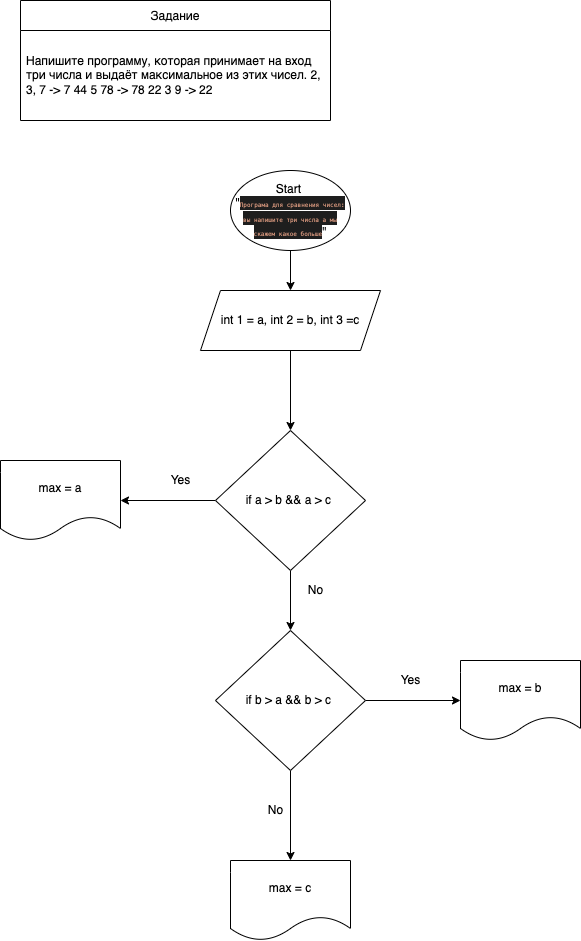

The diagram above was exported from draw.io. Its source (the exported page's mxGraphModel, read from the mxfile embedded in the PNG):
<mxGraphModel dx="598" dy="502" grid="1" gridSize="10" guides="1" tooltips="1" connect="1" arrows="1" fold="1" page="1" pageScale="1" pageWidth="827" pageHeight="1169" math="0" shadow="0">
  <root>
    <mxCell id="0" />
    <mxCell id="1" parent="0" />
    <mxCell id="2" value="Задание" style="swimlane;fontStyle=0;childLayout=stackLayout;horizontal=1;startSize=30;horizontalStack=0;resizeParent=1;resizeParentMax=0;resizeLast=0;collapsible=1;marginBottom=0;" parent="1" vertex="1">
      <mxGeometry x="30" y="40" width="310" height="120" as="geometry" />
    </mxCell>
    <mxCell id="5" value="Напишите программу, которая принимает на вход три числа и выдаёт максимальное из этих чисел. 2, 3, 7 -&gt; 7 44 5 78 -&gt; 78 22 3 9 -&gt; 22" style="text;strokeColor=none;fillColor=none;align=left;verticalAlign=middle;spacingLeft=4;spacingRight=4;overflow=hidden;points=[[0,0.5],[1,0.5]];portConstraint=eastwest;rotatable=0;whiteSpace=wrap;" parent="2" vertex="1">
      <mxGeometry y="30" width="310" height="90" as="geometry" />
    </mxCell>
    <mxCell id="19" value="" style="edgeStyle=none;html=1;" edge="1" parent="1" source="20" target="22">
      <mxGeometry relative="1" as="geometry" />
    </mxCell>
    <mxCell id="20" value="Start&amp;nbsp;&lt;br&gt;&quot;&lt;span style=&quot;color: rgb(206 , 145 , 120) ; background-color: rgb(30 , 30 , 30) ; font-family: &amp;#34;menlo&amp;#34; , &amp;#34;monaco&amp;#34; , &amp;#34;courier new&amp;#34; , monospace&quot;&gt;&lt;font style=&quot;font-size: 6px&quot;&gt;Програма для сравнения чисел: вы напишите три числа а мы скажем какое больше&lt;/font&gt;&lt;/span&gt;&lt;span&gt;&quot;&lt;/span&gt;" style="ellipse;whiteSpace=wrap;html=1;" vertex="1" parent="1">
      <mxGeometry x="240" y="210" width="120" height="80" as="geometry" />
    </mxCell>
    <mxCell id="21" value="" style="edgeStyle=none;html=1;" edge="1" parent="1" source="22" target="25">
      <mxGeometry relative="1" as="geometry" />
    </mxCell>
    <mxCell id="22" value="int 1 = a, int 2 = b, int 3 =c" style="shape=parallelogram;perimeter=parallelogramPerimeter;whiteSpace=wrap;html=1;fixedSize=1;" vertex="1" parent="1">
      <mxGeometry x="210" y="330" width="180" height="60" as="geometry" />
    </mxCell>
    <mxCell id="31" value="" style="edgeStyle=none;html=1;" edge="1" parent="1" source="25" target="30">
      <mxGeometry relative="1" as="geometry" />
    </mxCell>
    <mxCell id="34" value="" style="edgeStyle=none;html=1;" edge="1" parent="1" source="25" target="33">
      <mxGeometry relative="1" as="geometry" />
    </mxCell>
    <mxCell id="25" value="if a &amp;gt; b &amp;amp;&amp;amp; a &amp;gt; c&amp;nbsp;" style="rhombus;whiteSpace=wrap;html=1;" vertex="1" parent="1">
      <mxGeometry x="225" y="470" width="150" height="140" as="geometry" />
    </mxCell>
    <mxCell id="30" value="max = a" style="shape=document;whiteSpace=wrap;html=1;boundedLbl=1;" vertex="1" parent="1">
      <mxGeometry x="10" y="500" width="120" height="80" as="geometry" />
    </mxCell>
    <mxCell id="32" value="Yes" style="text;html=1;align=center;verticalAlign=middle;resizable=0;points=[];autosize=1;strokeColor=none;fillColor=none;" vertex="1" parent="1">
      <mxGeometry x="170" y="510" width="40" height="20" as="geometry" />
    </mxCell>
    <mxCell id="37" value="" style="edgeStyle=none;html=1;" edge="1" parent="1" source="33" target="36">
      <mxGeometry relative="1" as="geometry" />
    </mxCell>
    <mxCell id="39" value="" style="edgeStyle=none;html=1;" edge="1" parent="1" source="33" target="38">
      <mxGeometry relative="1" as="geometry" />
    </mxCell>
    <mxCell id="33" value="if b &amp;gt; a &amp;amp;&amp;amp; b &amp;gt; c&amp;nbsp;" style="rhombus;whiteSpace=wrap;html=1;" vertex="1" parent="1">
      <mxGeometry x="225" y="670" width="150" height="140" as="geometry" />
    </mxCell>
    <mxCell id="35" value="No" style="text;html=1;align=center;verticalAlign=middle;resizable=0;points=[];autosize=1;strokeColor=none;fillColor=none;" vertex="1" parent="1">
      <mxGeometry x="310" y="620" width="30" height="20" as="geometry" />
    </mxCell>
    <mxCell id="36" value="max = b" style="shape=document;whiteSpace=wrap;html=1;boundedLbl=1;" vertex="1" parent="1">
      <mxGeometry x="470" y="700" width="120" height="80" as="geometry" />
    </mxCell>
    <mxCell id="38" value="max = c" style="shape=document;whiteSpace=wrap;html=1;boundedLbl=1;" vertex="1" parent="1">
      <mxGeometry x="240" y="900" width="120" height="80" as="geometry" />
    </mxCell>
    <mxCell id="40" value="Yes" style="text;html=1;align=center;verticalAlign=middle;resizable=0;points=[];autosize=1;strokeColor=none;fillColor=none;" vertex="1" parent="1">
      <mxGeometry x="400" y="710" width="40" height="20" as="geometry" />
    </mxCell>
    <mxCell id="41" value="No" style="text;html=1;align=center;verticalAlign=middle;resizable=0;points=[];autosize=1;strokeColor=none;fillColor=none;" vertex="1" parent="1">
      <mxGeometry x="270" y="840" width="30" height="20" as="geometry" />
    </mxCell>
  </root>
</mxGraphModel>